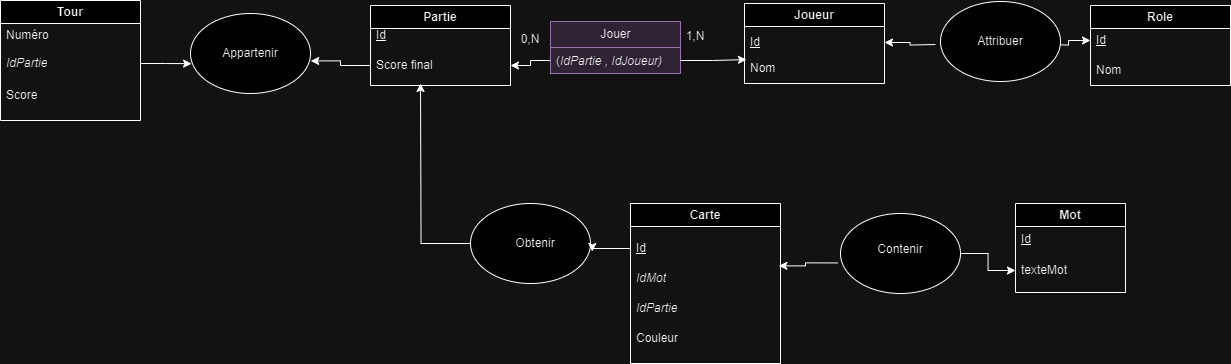

The diagram above was exported from draw.io. Its source (the exported page's mxGraphModel, read from the mxfile embedded in the PNG):
<mxGraphModel dx="2408" dy="1462" grid="1" gridSize="10" guides="1" tooltips="1" connect="1" arrows="1" fold="1" page="1" pageScale="1" pageWidth="690" pageHeight="980" math="0" shadow="0">
  <root>
    <mxCell id="WIyWlLk6GJQsqaUBKTNV-0" />
    <mxCell id="WIyWlLk6GJQsqaUBKTNV-1" parent="WIyWlLk6GJQsqaUBKTNV-0" />
    <mxCell id="aaVGiFU-VdJjxOXvhNDI-1" value="Role" style="swimlane;whiteSpace=wrap;html=1;" parent="WIyWlLk6GJQsqaUBKTNV-1" vertex="1">
      <mxGeometry x="240" y="-698" width="140" height="80" as="geometry" />
    </mxCell>
    <mxCell id="aaVGiFU-VdJjxOXvhNDI-2" value="&lt;u&gt;Id&lt;/u&gt;" style="text;strokeColor=none;fillColor=none;align=left;verticalAlign=middle;spacingLeft=4;spacingRight=4;overflow=hidden;points=[[0,0.5],[1,0.5]];portConstraint=eastwest;rotatable=0;whiteSpace=wrap;html=1;" parent="aaVGiFU-VdJjxOXvhNDI-1" vertex="1">
      <mxGeometry y="20" width="140" height="30" as="geometry" />
    </mxCell>
    <mxCell id="aaVGiFU-VdJjxOXvhNDI-3" value="Nom" style="text;strokeColor=none;fillColor=none;align=left;verticalAlign=middle;spacingLeft=4;spacingRight=4;overflow=hidden;points=[[0,0.5],[1,0.5]];portConstraint=eastwest;rotatable=0;whiteSpace=wrap;html=1;" parent="aaVGiFU-VdJjxOXvhNDI-1" vertex="1">
      <mxGeometry y="50" width="140" height="30" as="geometry" />
    </mxCell>
    <mxCell id="aaVGiFU-VdJjxOXvhNDI-4" value="Partie" style="swimlane;whiteSpace=wrap;html=1;" parent="WIyWlLk6GJQsqaUBKTNV-1" vertex="1">
      <mxGeometry x="-480" y="-698" width="140" height="80" as="geometry" />
    </mxCell>
    <mxCell id="aaVGiFU-VdJjxOXvhNDI-5" value="Score final" style="text;strokeColor=none;fillColor=none;align=left;verticalAlign=middle;spacingLeft=4;spacingRight=4;overflow=hidden;points=[[0,0.5],[1,0.5]];portConstraint=eastwest;rotatable=0;whiteSpace=wrap;html=1;" parent="aaVGiFU-VdJjxOXvhNDI-4" vertex="1">
      <mxGeometry y="40" width="140" height="40" as="geometry" />
    </mxCell>
    <mxCell id="aaVGiFU-VdJjxOXvhNDI-6" value="&lt;u&gt;Id&lt;/u&gt;" style="text;strokeColor=none;fillColor=none;align=left;verticalAlign=middle;spacingLeft=4;spacingRight=4;overflow=hidden;points=[[0,0.5],[1,0.5]];portConstraint=eastwest;rotatable=0;whiteSpace=wrap;html=1;" parent="aaVGiFU-VdJjxOXvhNDI-4" vertex="1">
      <mxGeometry y="15" width="140" height="30" as="geometry" />
    </mxCell>
    <mxCell id="aaVGiFU-VdJjxOXvhNDI-7" value="Mot" style="swimlane;whiteSpace=wrap;html=1;" parent="WIyWlLk6GJQsqaUBKTNV-1" vertex="1">
      <mxGeometry x="165" y="-500" width="110" height="89" as="geometry" />
    </mxCell>
    <mxCell id="aaVGiFU-VdJjxOXvhNDI-8" value="&lt;u&gt;Id&lt;/u&gt;" style="text;strokeColor=none;fillColor=none;align=left;verticalAlign=middle;spacingLeft=4;spacingRight=4;overflow=hidden;points=[[0,0.5],[1,0.5]];portConstraint=eastwest;rotatable=0;whiteSpace=wrap;html=1;" parent="aaVGiFU-VdJjxOXvhNDI-7" vertex="1">
      <mxGeometry y="21" width="110" height="30" as="geometry" />
    </mxCell>
    <mxCell id="aaVGiFU-VdJjxOXvhNDI-9" value="texteMot" style="text;strokeColor=none;fillColor=none;align=left;verticalAlign=middle;spacingLeft=4;spacingRight=4;overflow=hidden;points=[[0,0.5],[1,0.5]];portConstraint=eastwest;rotatable=0;whiteSpace=wrap;html=1;" parent="aaVGiFU-VdJjxOXvhNDI-7" vertex="1">
      <mxGeometry y="52" width="110" height="30" as="geometry" />
    </mxCell>
    <mxCell id="aaVGiFU-VdJjxOXvhNDI-10" value="Joueur" style="swimlane;whiteSpace=wrap;html=1;movable=1;resizable=1;rotatable=1;deletable=1;editable=1;locked=0;connectable=1;" parent="WIyWlLk6GJQsqaUBKTNV-1" vertex="1">
      <mxGeometry x="-106" y="-700" width="140" height="80" as="geometry" />
    </mxCell>
    <mxCell id="aaVGiFU-VdJjxOXvhNDI-11" value="&lt;u&gt;Id&lt;/u&gt;" style="text;strokeColor=none;fillColor=none;align=left;verticalAlign=middle;spacingLeft=4;spacingRight=4;overflow=hidden;points=[[0,0.5],[1,0.5]];portConstraint=eastwest;rotatable=0;whiteSpace=wrap;html=1;" parent="aaVGiFU-VdJjxOXvhNDI-10" vertex="1">
      <mxGeometry y="24" width="140" height="30" as="geometry" />
    </mxCell>
    <mxCell id="aaVGiFU-VdJjxOXvhNDI-12" value="Nom" style="text;strokeColor=none;fillColor=none;align=left;verticalAlign=middle;spacingLeft=4;spacingRight=4;overflow=hidden;points=[[0,0.5],[1,0.5]];portConstraint=eastwest;rotatable=1;whiteSpace=wrap;html=1;movable=1;resizable=1;deletable=1;editable=1;locked=0;connectable=1;" parent="aaVGiFU-VdJjxOXvhNDI-10" vertex="1">
      <mxGeometry y="50" width="140" height="30" as="geometry" />
    </mxCell>
    <mxCell id="aaVGiFU-VdJjxOXvhNDI-18" value="Carte" style="swimlane;whiteSpace=wrap;html=1;" parent="WIyWlLk6GJQsqaUBKTNV-1" vertex="1">
      <mxGeometry x="-220" y="-500" width="150" height="160" as="geometry" />
    </mxCell>
    <mxCell id="aaVGiFU-VdJjxOXvhNDI-19" value="&lt;u&gt;Id&lt;/u&gt;" style="text;strokeColor=none;fillColor=none;align=left;verticalAlign=middle;spacingLeft=4;spacingRight=4;overflow=hidden;points=[[0,0.5],[1,0.5]];portConstraint=eastwest;rotatable=0;whiteSpace=wrap;html=1;" parent="aaVGiFU-VdJjxOXvhNDI-18" vertex="1">
      <mxGeometry y="30" width="140" height="30" as="geometry" />
    </mxCell>
    <mxCell id="aaVGiFU-VdJjxOXvhNDI-20" value="&lt;i&gt;IdMot&lt;/i&gt;" style="text;strokeColor=none;fillColor=none;align=left;verticalAlign=middle;spacingLeft=4;spacingRight=4;overflow=hidden;points=[[0,0.5],[1,0.5]];portConstraint=eastwest;rotatable=0;whiteSpace=wrap;html=1;" parent="aaVGiFU-VdJjxOXvhNDI-18" vertex="1">
      <mxGeometry y="60" width="140" height="30" as="geometry" />
    </mxCell>
    <mxCell id="aaVGiFU-VdJjxOXvhNDI-21" value="&lt;i&gt;IdPartie&lt;/i&gt;" style="text;strokeColor=none;fillColor=none;align=left;verticalAlign=middle;spacingLeft=4;spacingRight=4;overflow=hidden;points=[[0,0.5],[1,0.5]];portConstraint=eastwest;rotatable=0;whiteSpace=wrap;html=1;" parent="aaVGiFU-VdJjxOXvhNDI-18" vertex="1">
      <mxGeometry y="90" width="140" height="30" as="geometry" />
    </mxCell>
    <mxCell id="aaVGiFU-VdJjxOXvhNDI-22" value="Couleur" style="text;strokeColor=none;fillColor=none;align=left;verticalAlign=middle;spacingLeft=4;spacingRight=4;overflow=hidden;points=[[0,0.5],[1,0.5]];portConstraint=eastwest;rotatable=0;whiteSpace=wrap;html=1;" parent="aaVGiFU-VdJjxOXvhNDI-18" vertex="1">
      <mxGeometry y="120" width="140" height="30" as="geometry" />
    </mxCell>
    <mxCell id="aaVGiFU-VdJjxOXvhNDI-23" value="Tour" style="swimlane;whiteSpace=wrap;html=1;" parent="WIyWlLk6GJQsqaUBKTNV-1" vertex="1">
      <mxGeometry x="-850" y="-703" width="140" height="120" as="geometry" />
    </mxCell>
    <mxCell id="aaVGiFU-VdJjxOXvhNDI-24" value="Numéro" style="text;strokeColor=none;fillColor=none;align=left;verticalAlign=middle;spacingLeft=4;spacingRight=4;overflow=hidden;points=[[0,0.5],[1,0.5]];portConstraint=eastwest;rotatable=0;whiteSpace=wrap;html=1;" parent="aaVGiFU-VdJjxOXvhNDI-23" vertex="1">
      <mxGeometry y="20" width="140" height="30" as="geometry" />
    </mxCell>
    <mxCell id="aaVGiFU-VdJjxOXvhNDI-25" value="&lt;i&gt;IdPartie&lt;/i&gt;" style="text;strokeColor=none;fillColor=none;align=left;verticalAlign=middle;spacingLeft=4;spacingRight=4;overflow=hidden;points=[[0,0.5],[1,0.5]];portConstraint=eastwest;rotatable=0;whiteSpace=wrap;html=1;" parent="aaVGiFU-VdJjxOXvhNDI-23" vertex="1">
      <mxGeometry y="48" width="140" height="30" as="geometry" />
    </mxCell>
    <mxCell id="aaVGiFU-VdJjxOXvhNDI-26" value="Score" style="text;strokeColor=none;fillColor=none;align=left;verticalAlign=middle;spacingLeft=4;spacingRight=4;overflow=hidden;points=[[0,0.5],[1,0.5]];portConstraint=eastwest;rotatable=0;whiteSpace=wrap;html=1;" parent="aaVGiFU-VdJjxOXvhNDI-23" vertex="1">
      <mxGeometry y="80" width="140" height="30" as="geometry" />
    </mxCell>
    <mxCell id="aaVGiFU-VdJjxOXvhNDI-27" value="0,N" style="text;strokeColor=none;align=center;fillColor=none;html=1;verticalAlign=middle;whiteSpace=wrap;rounded=0;" parent="WIyWlLk6GJQsqaUBKTNV-1" vertex="1">
      <mxGeometry x="-335" y="-679" width="30" height="30" as="geometry" />
    </mxCell>
    <mxCell id="aaVGiFU-VdJjxOXvhNDI-28" value="1,N" style="text;strokeColor=none;align=center;fillColor=none;html=1;verticalAlign=middle;whiteSpace=wrap;rounded=0;" parent="WIyWlLk6GJQsqaUBKTNV-1" vertex="1">
      <mxGeometry x="-170" y="-682" width="30" height="30" as="geometry" />
    </mxCell>
    <mxCell id="aaVGiFU-VdJjxOXvhNDI-31" style="edgeStyle=orthogonalEdgeStyle;rounded=0;orthogonalLoop=1;jettySize=auto;html=1;exitX=0;exitY=0.75;exitDx=0;exitDy=0;entryX=1;entryY=0.5;entryDx=0;entryDy=0;" parent="WIyWlLk6GJQsqaUBKTNV-1" source="aaVGiFU-VdJjxOXvhNDI-32" target="aaVGiFU-VdJjxOXvhNDI-5" edge="1">
      <mxGeometry relative="1" as="geometry" />
    </mxCell>
    <mxCell id="aaVGiFU-VdJjxOXvhNDI-32" value="Jouer" style="swimlane;fontStyle=0;childLayout=stackLayout;horizontal=1;startSize=26;fillColor=#e1d5e7;horizontalStack=0;resizeParent=1;resizeParentMax=0;resizeLast=0;collapsible=1;marginBottom=0;html=1;strokeColor=#9673a6;" parent="WIyWlLk6GJQsqaUBKTNV-1" vertex="1">
      <mxGeometry x="-300" y="-682" width="130" height="52" as="geometry" />
    </mxCell>
    <mxCell id="aaVGiFU-VdJjxOXvhNDI-33" value="(&lt;i&gt;IdPartie , IdJoueur)&lt;/i&gt;" style="text;strokeColor=#9673a6;fillColor=#e1d5e7;align=left;verticalAlign=top;spacingLeft=4;spacingRight=4;overflow=hidden;rotatable=0;points=[[0,0.5],[1,0.5]];portConstraint=eastwest;whiteSpace=wrap;html=1;" parent="aaVGiFU-VdJjxOXvhNDI-32" vertex="1">
      <mxGeometry y="26" width="130" height="26" as="geometry" />
    </mxCell>
    <mxCell id="aaVGiFU-VdJjxOXvhNDI-34" style="edgeStyle=orthogonalEdgeStyle;rounded=0;orthogonalLoop=1;jettySize=auto;html=1;exitX=1;exitY=0.5;exitDx=0;exitDy=0;entryX=0.014;entryY=0.203;entryDx=0;entryDy=0;entryPerimeter=0;" parent="WIyWlLk6GJQsqaUBKTNV-1" source="aaVGiFU-VdJjxOXvhNDI-33" target="aaVGiFU-VdJjxOXvhNDI-12" edge="1">
      <mxGeometry relative="1" as="geometry" />
    </mxCell>
    <mxCell id="aaVGiFU-VdJjxOXvhNDI-64" style="edgeStyle=orthogonalEdgeStyle;rounded=0;orthogonalLoop=1;jettySize=auto;html=1;exitX=1;exitY=0.75;exitDx=0;exitDy=0;entryX=0;entryY=0.5;entryDx=0;entryDy=0;" parent="WIyWlLk6GJQsqaUBKTNV-1" target="aaVGiFU-VdJjxOXvhNDI-2" edge="1">
      <mxGeometry relative="1" as="geometry">
        <mxPoint x="195" y="-659" as="sourcePoint" />
      </mxGeometry>
    </mxCell>
    <mxCell id="aaVGiFU-VdJjxOXvhNDI-40" style="edgeStyle=orthogonalEdgeStyle;rounded=0;orthogonalLoop=1;jettySize=auto;html=1;exitX=0;exitY=0.5;exitDx=0;exitDy=0;entryX=1;entryY=0.5;entryDx=0;entryDy=0;" parent="WIyWlLk6GJQsqaUBKTNV-1" target="aaVGiFU-VdJjxOXvhNDI-11" edge="1">
      <mxGeometry relative="1" as="geometry">
        <mxPoint x="85" y="-659" as="sourcePoint" />
      </mxGeometry>
    </mxCell>
    <mxCell id="aaVGiFU-VdJjxOXvhNDI-45" style="edgeStyle=orthogonalEdgeStyle;rounded=0;orthogonalLoop=1;jettySize=auto;html=1;exitX=1;exitY=0.5;exitDx=0;exitDy=0;entryX=0;entryY=0.5;entryDx=0;entryDy=0;" parent="WIyWlLk6GJQsqaUBKTNV-1" source="naEb6RODwQGbZ-PhmZDk-4" target="aaVGiFU-VdJjxOXvhNDI-9" edge="1">
      <mxGeometry relative="1" as="geometry">
        <mxPoint x="113.5" y="-441" as="sourcePoint" />
      </mxGeometry>
    </mxCell>
    <mxCell id="aaVGiFU-VdJjxOXvhNDI-75" style="edgeStyle=orthogonalEdgeStyle;rounded=0;orthogonalLoop=1;jettySize=auto;html=1;exitX=-0.021;exitY=0.618;exitDx=0;exitDy=0;entryX=1.06;entryY=0.079;entryDx=0;entryDy=0;entryPerimeter=0;exitPerimeter=0;" parent="WIyWlLk6GJQsqaUBKTNV-1" source="naEb6RODwQGbZ-PhmZDk-4" target="aaVGiFU-VdJjxOXvhNDI-20" edge="1">
      <mxGeometry relative="1" as="geometry">
        <mxPoint x="-26.5" y="-441" as="sourcePoint" />
      </mxGeometry>
    </mxCell>
    <mxCell id="naEb6RODwQGbZ-PhmZDk-1" value="" style="ellipse;whiteSpace=wrap;html=1;" vertex="1" parent="WIyWlLk6GJQsqaUBKTNV-1">
      <mxGeometry x="90" y="-702" width="120" height="80" as="geometry" />
    </mxCell>
    <mxCell id="naEb6RODwQGbZ-PhmZDk-2" value="Attribuer" style="text;strokeColor=none;align=center;fillColor=none;html=1;verticalAlign=middle;whiteSpace=wrap;rounded=0;" vertex="1" parent="WIyWlLk6GJQsqaUBKTNV-1">
      <mxGeometry x="120" y="-677" width="60" height="30" as="geometry" />
    </mxCell>
    <mxCell id="naEb6RODwQGbZ-PhmZDk-4" value="" style="ellipse;whiteSpace=wrap;html=1;" vertex="1" parent="WIyWlLk6GJQsqaUBKTNV-1">
      <mxGeometry x="-10" y="-490" width="120" height="80" as="geometry" />
    </mxCell>
    <mxCell id="naEb6RODwQGbZ-PhmZDk-7" value="Contenir" style="text;strokeColor=none;align=center;fillColor=none;html=1;verticalAlign=middle;whiteSpace=wrap;rounded=0;" vertex="1" parent="WIyWlLk6GJQsqaUBKTNV-1">
      <mxGeometry x="20" y="-469" width="60" height="30" as="geometry" />
    </mxCell>
    <mxCell id="naEb6RODwQGbZ-PhmZDk-17" style="edgeStyle=orthogonalEdgeStyle;rounded=0;orthogonalLoop=1;jettySize=auto;html=1;exitX=0;exitY=0.5;exitDx=0;exitDy=0;" edge="1" parent="WIyWlLk6GJQsqaUBKTNV-1" source="naEb6RODwQGbZ-PhmZDk-9">
      <mxGeometry relative="1" as="geometry">
        <mxPoint x="-430" y="-620" as="targetPoint" />
      </mxGeometry>
    </mxCell>
    <mxCell id="naEb6RODwQGbZ-PhmZDk-9" value="" style="ellipse;whiteSpace=wrap;html=1;fontStyle=1" vertex="1" parent="WIyWlLk6GJQsqaUBKTNV-1">
      <mxGeometry x="-380" y="-500" width="120" height="80" as="geometry" />
    </mxCell>
    <mxCell id="naEb6RODwQGbZ-PhmZDk-11" value="" style="ellipse;whiteSpace=wrap;html=1;" vertex="1" parent="WIyWlLk6GJQsqaUBKTNV-1">
      <mxGeometry x="-660" y="-690" width="120" height="80" as="geometry" />
    </mxCell>
    <mxCell id="naEb6RODwQGbZ-PhmZDk-8" value="Appartenir" style="text;strokeColor=none;align=center;fillColor=none;html=1;verticalAlign=middle;whiteSpace=wrap;rounded=0;" vertex="1" parent="WIyWlLk6GJQsqaUBKTNV-1">
      <mxGeometry x="-630" y="-665" width="60" height="30" as="geometry" />
    </mxCell>
    <mxCell id="naEb6RODwQGbZ-PhmZDk-13" style="edgeStyle=orthogonalEdgeStyle;rounded=0;orthogonalLoop=1;jettySize=auto;html=1;exitX=1;exitY=0.5;exitDx=0;exitDy=0;entryX=0.009;entryY=0.627;entryDx=0;entryDy=0;entryPerimeter=0;" edge="1" parent="WIyWlLk6GJQsqaUBKTNV-1" source="aaVGiFU-VdJjxOXvhNDI-25" target="naEb6RODwQGbZ-PhmZDk-11">
      <mxGeometry relative="1" as="geometry" />
    </mxCell>
    <mxCell id="naEb6RODwQGbZ-PhmZDk-14" style="edgeStyle=orthogonalEdgeStyle;rounded=0;orthogonalLoop=1;jettySize=auto;html=1;exitX=0;exitY=0.5;exitDx=0;exitDy=0;entryX=1.002;entryY=0.593;entryDx=0;entryDy=0;entryPerimeter=0;" edge="1" parent="WIyWlLk6GJQsqaUBKTNV-1" source="aaVGiFU-VdJjxOXvhNDI-5" target="naEb6RODwQGbZ-PhmZDk-11">
      <mxGeometry relative="1" as="geometry" />
    </mxCell>
    <mxCell id="naEb6RODwQGbZ-PhmZDk-15" value="Obtenir" style="text;strokeColor=none;align=center;fillColor=none;html=1;verticalAlign=middle;whiteSpace=wrap;rounded=0;" vertex="1" parent="WIyWlLk6GJQsqaUBKTNV-1">
      <mxGeometry x="-345" y="-475" width="60" height="30" as="geometry" />
    </mxCell>
    <mxCell id="naEb6RODwQGbZ-PhmZDk-16" style="edgeStyle=orthogonalEdgeStyle;rounded=0;orthogonalLoop=1;jettySize=auto;html=1;exitX=0;exitY=0.5;exitDx=0;exitDy=0;entryX=1.014;entryY=0.6;entryDx=0;entryDy=0;entryPerimeter=0;" edge="1" parent="WIyWlLk6GJQsqaUBKTNV-1" source="aaVGiFU-VdJjxOXvhNDI-19" target="naEb6RODwQGbZ-PhmZDk-9">
      <mxGeometry relative="1" as="geometry" />
    </mxCell>
  </root>
</mxGraphModel>